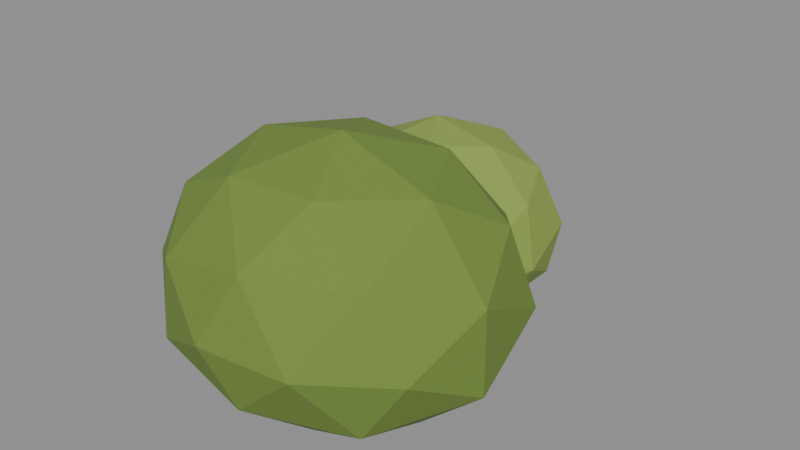# Source: G20.blend  (saved by Blender 4.2.68; exported with 4.5.12 LTS)
import bpy
from mathutils import Matrix  # noqa: F401  (used for matrix-valued properties, if any)

bpy.ops.wm.read_factory_settings(use_empty=True)
scene = bpy.context.scene
scene.name = 'Scene'

# ---- materials (node trees are filled in below, after node groups)
mat_foliage_dark = bpy.data.materials.new('foliage_dark')
mat_foliage_dark.diffuse_color = (0.159, 0.2542, 0.04231, 1.0)
mat_foliage_mid = bpy.data.materials.new('foliage_mid')
mat_foliage_mid.diffuse_color = (0.2542, 0.3613, 0.06848, 1.0)

# ---- material node trees
mat_foliage_dark.use_nodes = True; mat_foliage_dark.node_tree.nodes.clear()
_N = mat_foliage_dark.node_tree.nodes; _L = mat_foliage_dark.node_tree.links
n0 = _N.new('ShaderNodeBsdfPrincipled'); n0.name = 'Principled BSDF'; n0.location = (10, 300)
n0.inputs[0].default_value = (0.159, 0.2542, 0.04231, 1.0)
n0.inputs[2].default_value = 0.92
n1 = _N.new('ShaderNodeOutputMaterial'); n1.name = 'Material Output'; n1.location = (300, 300)
_L.new(n0.outputs[0], n1.inputs[0])
n1.is_active_output = True
mat_foliage_mid.use_nodes = True; mat_foliage_mid.node_tree.nodes.clear()
_N = mat_foliage_mid.node_tree.nodes; _L = mat_foliage_mid.node_tree.links
n0 = _N.new('ShaderNodeBsdfPrincipled'); n0.name = 'Principled BSDF'; n0.location = (10, 300)
n0.inputs[0].default_value = (0.2542, 0.3613, 0.06848, 1.0)
n0.inputs[2].default_value = 0.92
n1 = _N.new('ShaderNodeOutputMaterial'); n1.name = 'Material Output'; n1.location = (300, 300)
_L.new(n0.outputs[0], n1.inputs[0])
n1.is_active_output = True

# ---- meshes
me_g20 = bpy.data.meshes.new('G20')
me_g20.from_pydata([(-0.6077, 0.00737, 0.4645), (-0.5195, -0.6095, 0.7678), (-0.1352, -0.04322, 0.9475), (0.06748, 0.3009, 0.4434), (-0.1912, -0.02253, 0.0), (-0.5727, -0.6125, 0.183), (0.1968, -0.6708, 0.9333), (0.5734, -0.09307, 0.7409), (0.5605, -0.07664, 0.1486), (0.1503, -0.6686, 0.0), (-0.05678, -0.9982, 0.4372), (0.6262, -0.7134, 0.4191), (-0.428, 0.03447, 0.7514), (-0.6729, -0.2942, 0.6514), (-0.3903, -0.3202, 0.9384), (-0.6407, -0.6559, 0.46), (-0.7106, -0.2884, 0.2999), (-0.3052, 0.2363, 0.4559), (-0.03876, 0.2033, 0.7317), (-0.4749, 0.05569, 0.2016), (-0.07013, 0.2302, 0.1978), (-0.4546, -0.3081, 0.03269), (-0.3298, -0.8784, 0.6246), (-0.3581, -0.8899, 0.2934), (0.0353, -0.3572, 1.039), (-0.187, -0.6858, 0.9154), (0.3664, 0.1857, 0.6135), (0.2495, -0.01931, 0.9153), (0.2068, 0.0012, 0.0), (0.3572, 0.204, 0.2771), (-0.2429, -0.687, 0.03467), (0.07777, -0.9108, 0.7181), (0.4572, -0.3924, 0.9168), (0.664, -0.03919, 0.4229), (0.4196, -0.3825, 0.0), (0.05073, -0.9255, 0.1857), (0.4743, -0.7477, 0.7173), (0.3204, -0.9468, 0.4264), (0.7106, -0.4119, 0.6043), (0.7102, -0.4093, 0.2553), (0.4604, -0.7554, 0.165), (-0.1721, -0.5753, 0.0), (-0.3203, -0.3193, 0.0), (-0.5135, 0.2548, 0.06704), (-0.6214, 0.7538, 0.2125), (-0.1161, 0.9982, 0.2535), (0.2776, 0.653, 0.1307), (0.02693, 0.2093, 0.02511), (-0.5962, 0.3299, 0.4965), (-0.3642, 0.7805, 0.6402), (0.1708, 0.7152, 0.567), (0.2541, 0.2468, 0.3956), (-0.2126, -0.009131, 0.3542), (-0.1232, 0.3217, 0.7118), (-0.4602, 0.7528, 0.0259), (-0.6345, 0.5021, 0.1113), (-0.2513, 0.1848, 0.0), (-0.1624, 0.8977, 0.05246), (-0.4053, 0.9524, 0.2203), (0.06767, 0.688, 0.0), (0.1259, 0.8829, 0.1725), (0.2004, 0.4175, 0.04139), (-0.4007, 0.05127, 0.1888), (-0.0769, 0.02767, 0.1605), (-0.684, 0.543, 0.3595), (-0.6274, 0.2567, 0.2634), (-0.2542, 0.9583, 0.4687), (-0.5483, 0.8165, 0.4431), (0.2963, 0.7213, 0.3435), (0.06442, 0.9153, 0.4287), (0.1994, 0.1787, 0.1858), (0.3435, 0.4368, 0.251), (-0.4501, 0.1033, 0.4489), (-0.5373, 0.5627, 0.614), (-0.07916, 0.7911, 0.6544), (0.2756, 0.4774, 0.5107), (0.05723, 0.06171, 0.3877), (-0.3917, 0.2956, 0.6618), (-0.1671, 0.107, 0.5759), (-0.2539, 0.5545, 0.7452), (0.05302, 0.5209, 0.6959), (0.1001, 0.253, 0.5927), (-0.3905, 0.7292, 1.863e-09), (-0.4463, 0.3689, 0.0), (-0.0004881, 0.2663, 0.0), (-0.1828, 0.797, 0.0), (0.0973, 0.4203, 0.0), (-0.4383, 0.6531, 0.0), (-0.4704, 0.4706, 7.451e-09)], [], [(0, 13, 12), (1, 13, 15), (0, 12, 17), (0, 17, 19), (0, 19, 16), (1, 15, 22), (2, 14, 24), (3, 18, 26), (4, 20, 28), (5, 21, 30), (1, 22, 25), (2, 24, 27), (3, 26, 29), (28, 34, 41), (5, 30, 23), (6, 31, 36), (7, 32, 38), (8, 33, 39), (9, 34, 40), (10, 35, 37), (37, 40, 11), (37, 35, 40), (35, 9, 40), (40, 39, 11), (40, 34, 39), (34, 8, 39), (39, 38, 11), (39, 33, 38), (33, 7, 38), (38, 36, 11), (38, 32, 36), (32, 6, 36), (36, 37, 11), (36, 31, 37), (31, 10, 37), (23, 35, 10), (23, 30, 35), (30, 9, 35), (4, 28, 41), (28, 8, 34), (29, 33, 8), (29, 26, 33), (26, 7, 33), (27, 32, 7), (27, 24, 32), (24, 6, 32), (25, 31, 6), (25, 22, 31), (22, 10, 31), (41, 42, 4), (34, 9, 41), (28, 29, 8), (28, 20, 29), (20, 3, 29), (26, 27, 7), (26, 18, 27), (18, 2, 27), (24, 25, 6), (24, 14, 25), (14, 1, 25), (22, 23, 10), (22, 15, 23), (15, 5, 23), (16, 21, 5), (16, 19, 21), (19, 4, 21), (19, 20, 4), (19, 17, 20), (17, 3, 20), (17, 18, 3), (17, 12, 18), (12, 2, 18), (15, 16, 5), (15, 13, 16), (13, 0, 16), (12, 14, 2), (12, 13, 14), (13, 1, 14), (30, 21, 42, 41), (30, 41, 9), (21, 4, 42), (82, 87, 54), (87, 82, 85), (82, 54, 57, 85), (85, 57, 59), (43, 56, 62), (44, 55, 64), (45, 58, 66), (46, 60, 68), (47, 61, 70), (43, 62, 65), (44, 64, 67), (45, 66, 69), (46, 68, 71), (47, 70, 63), (48, 72, 77), (49, 73, 79), (50, 74, 80), (51, 75, 81), (52, 76, 78), (78, 81, 53), (78, 76, 81), (76, 51, 81), (81, 80, 53), (81, 75, 80), (75, 50, 80), (80, 79, 53), (80, 74, 79), (74, 49, 79), (79, 77, 53), (79, 73, 77), (73, 48, 77), (77, 78, 53), (77, 72, 78), (72, 52, 78), (63, 76, 52), (63, 70, 76), (70, 51, 76), (71, 75, 51), (71, 68, 75), (68, 50, 75), (69, 74, 50), (69, 66, 74), (66, 49, 74), (67, 73, 49), (67, 64, 73), (64, 48, 73), (65, 72, 48), (65, 62, 72), (62, 52, 72), (70, 71, 51), (70, 61, 71), (61, 46, 71), (68, 69, 50), (68, 60, 69), (60, 45, 69), (66, 67, 49), (66, 58, 67), (58, 44, 67), (64, 65, 48), (64, 55, 65), (55, 43, 65), (62, 63, 52), (62, 56, 63), (56, 47, 63), (86, 61, 47, 84), (59, 61, 86), (59, 46, 61), (59, 60, 46), (59, 57, 60), (57, 45, 60), (57, 58, 45), (57, 54, 58), (54, 44, 58), (54, 55, 44), (86, 88, 85), (83, 43, 55, 88), (54, 87, 88, 55), (84, 56, 83), (86, 84, 88), (47, 56, 84), (43, 83, 56), (88, 87, 85), (83, 88, 84), (85, 59, 86)])
me_g20.polygons.foreach_set('material_index', [0, 0, 0, 0, 0, 0, 0, 0, 0, 0, 0, 0, 0, 0, 0, 0, 0, 0, 0, 0, 0, 0, 0, 0, 0, 0, 0, 0, 0, 0, 0, 0, 0, 0, 0, 0, 0, 0, 0, 0, 0, 0, 0, 0, 0, 0, 0, 0, 0, 0, 0, 0, 0, 0, 0, 0, 0, 0, 0, 0, 0, 0, 0, 0, 0, 0, 0, 0, 0, 0, 0, 0, 0, 0, 0, 0, 0, 0, 0, 0, 0, 1, 1, 1, 1, 1, 1, 1, 1, 1, 1, 1, 1, 1, 1, 1, 1, 1, 1, 1, 1, 1, 1, 1, 1, 1, 1, 1, 1, 1, 1, 1, 1, 1, 1, 1, 1, 1, 1, 1, 1, 1, 1, 1, 1, 1, 1, 1, 1, 1, 1, 1, 1, 1, 1, 1, 1, 1, 1, 1, 1, 1, 1, 1, 1, 1, 1, 1, 1, 1, 1, 1, 1, 1, 1, 1, 1, 1, 1, 1, 1, 1, 1, 1, 1])
me_g20.materials.append(mat_foliage_dark)
me_g20.materials.append(mat_foliage_mid)
me_g20.update()

# ---- objects
ob_g20 = bpy.data.objects.new('G20', me_g20)

# ---- transforms, parenting, visibility, modifiers, constraints
ob_g20.location = (0.0, 0.0, 0.0)

# ---- collection membership
scene.collection.objects.link(ob_g20)

# ---- scene / render settings (as saved in the file)
scene.frame_start = 1; scene.frame_end = 250; scene.frame_set(1)
scene.render.engine = 'BLENDER_EEVEE_NEXT'
bpy.context.view_layer.update()

# ---- added for rendering (the .blend has no active camera and no usable light): camera, sun + grey world if the file has none
cam_auto = bpy.data.cameras.new('AutoCamera')
cam_auto.lens = 50.0
cam_auto.sensor_width = 36.0
cam_auto.clip_end = 1000.0
ob_auto_camera = bpy.data.objects.new('AutoCamera', cam_auto)
scene.collection.objects.link(ob_auto_camera)
ob_auto_camera.location = (2.4625, -2.955, 2.48928)
ob_auto_camera.rotation_euler = (1.09748, -7.21219e-08, 0.694738)
scene.camera = ob_auto_camera
light_auto_sun = bpy.data.lights.new('AutoSun', 'SUN')
light_auto_sun.energy = 3.0
light_auto_sun.angle = 0.0523599
ob_auto_sun = bpy.data.objects.new('AutoSun', light_auto_sun)
scene.collection.objects.link(ob_auto_sun)
ob_auto_sun.rotation_euler = (0.872665, 0.174533, 0.523599)
if scene.world is None:
    world_auto = bpy.data.worlds.new('AutoWorld')
    world_auto.color = (0.3, 0.3, 0.3)
    scene.world = world_auto
bpy.context.view_layer.update()
